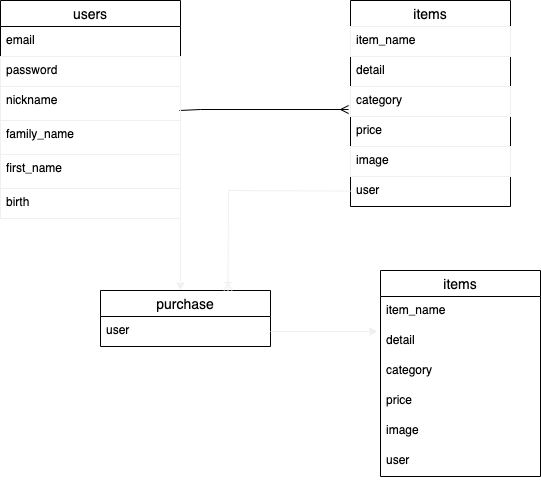

The diagram above was exported from draw.io. Its source (the exported page's mxGraphModel, read from the mxfile embedded in the PNG):
<mxGraphModel dx="78" dy="520" grid="1" gridSize="10" guides="1" tooltips="1" connect="1" arrows="1" fold="1" page="1" pageScale="1" pageWidth="827" pageHeight="1169" math="0" shadow="0">
  <root>
    <mxCell id="0" />
    <mxCell id="1" parent="0" />
    <mxCell id="19" style="rounded=0;orthogonalLoop=1;jettySize=auto;html=1;endArrow=ERmany;endFill=0;entryX=-0.012;entryY=0.767;entryDx=0;entryDy=0;entryPerimeter=0;exitX=0.994;exitY=0.706;exitDx=0;exitDy=0;exitPerimeter=0;" edge="1" parent="1" source="18" target="23">
      <mxGeometry relative="1" as="geometry">
        <mxPoint x="360" y="281" as="targetPoint" />
        <Array as="points">
          <mxPoint x="240" y="289" />
        </Array>
      </mxGeometry>
    </mxCell>
    <mxCell id="15" value="users" style="swimlane;fontStyle=0;childLayout=stackLayout;horizontal=1;startSize=26;horizontalStack=0;resizeParent=1;resizeParentMax=0;resizeLast=0;collapsible=1;marginBottom=0;align=center;fontSize=14;" vertex="1" parent="1">
      <mxGeometry x="40" y="180" width="180" height="188" as="geometry">
        <mxRectangle x="40" y="180" width="70" height="26" as="alternateBounds" />
      </mxGeometry>
    </mxCell>
    <mxCell id="16" value="email" style="text;strokeColor=none;fillColor=none;spacingLeft=4;spacingRight=4;overflow=hidden;rotatable=0;points=[[0,0.5],[1,0.5]];portConstraint=eastwest;fontSize=12;" vertex="1" parent="15">
      <mxGeometry y="26" width="180" height="30" as="geometry" />
    </mxCell>
    <mxCell id="17" value="password" style="text;fillColor=none;spacingLeft=4;spacingRight=4;overflow=hidden;rotatable=0;points=[[0,0.5],[1,0.5]];portConstraint=eastwest;fontSize=12;strokeColor=#f0f0f0;" vertex="1" parent="15">
      <mxGeometry y="56" width="180" height="30" as="geometry" />
    </mxCell>
    <mxCell id="18" value="nickname" style="text;fillColor=none;spacingLeft=4;spacingRight=4;overflow=hidden;rotatable=0;points=[[0,0.5],[1,0.5]];portConstraint=eastwest;fontSize=12;strokeColor=#f0f0f0;" vertex="1" parent="15">
      <mxGeometry y="86" width="180" height="34" as="geometry" />
    </mxCell>
    <mxCell id="33" value="family_name" style="text;fillColor=none;spacingLeft=4;spacingRight=4;overflow=hidden;rotatable=0;points=[[0,0.5],[1,0.5]];portConstraint=eastwest;fontSize=12;strokeColor=#f0f0f0;" vertex="1" parent="15">
      <mxGeometry y="120" width="180" height="34" as="geometry" />
    </mxCell>
    <mxCell id="34" value="first_name" style="text;fillColor=none;spacingLeft=4;spacingRight=4;overflow=hidden;rotatable=0;points=[[0,0.5],[1,0.5]];portConstraint=eastwest;fontSize=12;strokeColor=#f0f0f0;" vertex="1" parent="15">
      <mxGeometry y="154" width="180" height="34" as="geometry" />
    </mxCell>
    <mxCell id="20" value="items" style="swimlane;fontStyle=0;childLayout=stackLayout;horizontal=1;startSize=26;horizontalStack=0;resizeParent=1;resizeParentMax=0;resizeLast=0;collapsible=1;marginBottom=0;align=center;fontSize=14;" vertex="1" parent="1">
      <mxGeometry x="390" y="180" width="160" height="206" as="geometry" />
    </mxCell>
    <mxCell id="22" value="item_name" style="text;fillColor=none;spacingLeft=4;spacingRight=4;overflow=hidden;rotatable=0;points=[[0,0.5],[1,0.5]];portConstraint=eastwest;fontSize=12;strokeColor=#f0f0f0;" vertex="1" parent="20">
      <mxGeometry y="26" width="160" height="30" as="geometry" />
    </mxCell>
    <mxCell id="39" value="detail" style="text;strokeColor=none;fillColor=none;spacingLeft=4;spacingRight=4;overflow=hidden;rotatable=0;points=[[0,0.5],[1,0.5]];portConstraint=eastwest;fontSize=12;" vertex="1" parent="20">
      <mxGeometry y="56" width="160" height="30" as="geometry" />
    </mxCell>
    <mxCell id="23" value="category" style="text;fillColor=none;spacingLeft=4;spacingRight=4;overflow=hidden;rotatable=0;points=[[0,0.5],[1,0.5]];portConstraint=eastwest;fontSize=12;strokeColor=#f0f0f0;" vertex="1" parent="20">
      <mxGeometry y="86" width="160" height="30" as="geometry" />
    </mxCell>
    <mxCell id="36" value="price" style="text;strokeColor=none;fillColor=none;spacingLeft=4;spacingRight=4;overflow=hidden;rotatable=0;points=[[0,0.5],[1,0.5]];portConstraint=eastwest;fontSize=12;" vertex="1" parent="20">
      <mxGeometry y="116" width="160" height="30" as="geometry" />
    </mxCell>
    <mxCell id="38" value="image" style="text;fillColor=none;spacingLeft=4;spacingRight=4;overflow=hidden;rotatable=0;points=[[0,0.5],[1,0.5]];portConstraint=eastwest;fontSize=12;strokeColor=#f0f0f0;" vertex="1" parent="20">
      <mxGeometry y="146" width="160" height="30" as="geometry" />
    </mxCell>
    <mxCell id="37" value="user" style="text;strokeColor=none;fillColor=none;spacingLeft=4;spacingRight=4;overflow=hidden;rotatable=0;points=[[0,0.5],[1,0.5]];portConstraint=eastwest;fontSize=12;" vertex="1" parent="20">
      <mxGeometry y="176" width="160" height="30" as="geometry" />
    </mxCell>
    <mxCell id="41" value="purchase" style="swimlane;fontStyle=0;childLayout=stackLayout;horizontal=1;startSize=26;horizontalStack=0;resizeParent=1;resizeParentMax=0;resizeLast=0;collapsible=1;marginBottom=0;align=center;fontSize=14;" vertex="1" parent="1">
      <mxGeometry x="140" y="470" width="170" height="56" as="geometry">
        <mxRectangle x="40" y="180" width="70" height="26" as="alternateBounds" />
      </mxGeometry>
    </mxCell>
    <mxCell id="42" value="user" style="text;strokeColor=none;fillColor=none;spacingLeft=4;spacingRight=4;overflow=hidden;rotatable=0;points=[[0,0.5],[1,0.5]];portConstraint=eastwest;fontSize=12;" vertex="1" parent="41">
      <mxGeometry y="26" width="170" height="30" as="geometry" />
    </mxCell>
    <mxCell id="48" value="items" style="swimlane;fontStyle=0;childLayout=stackLayout;horizontal=1;startSize=26;horizontalStack=0;resizeParent=1;resizeParentMax=0;resizeLast=0;collapsible=1;marginBottom=0;align=center;fontSize=14;" vertex="1" parent="1">
      <mxGeometry x="420" y="450" width="160" height="206" as="geometry" />
    </mxCell>
    <mxCell id="49" value="item_name" style="text;strokeColor=none;fillColor=none;spacingLeft=4;spacingRight=4;overflow=hidden;rotatable=0;points=[[0,0.5],[1,0.5]];portConstraint=eastwest;fontSize=12;" vertex="1" parent="48">
      <mxGeometry y="26" width="160" height="30" as="geometry" />
    </mxCell>
    <mxCell id="50" value="detail" style="text;strokeColor=none;fillColor=none;spacingLeft=4;spacingRight=4;overflow=hidden;rotatable=0;points=[[0,0.5],[1,0.5]];portConstraint=eastwest;fontSize=12;" vertex="1" parent="48">
      <mxGeometry y="56" width="160" height="30" as="geometry" />
    </mxCell>
    <mxCell id="51" value="category" style="text;strokeColor=none;fillColor=none;spacingLeft=4;spacingRight=4;overflow=hidden;rotatable=0;points=[[0,0.5],[1,0.5]];portConstraint=eastwest;fontSize=12;" vertex="1" parent="48">
      <mxGeometry y="86" width="160" height="30" as="geometry" />
    </mxCell>
    <mxCell id="52" value="price" style="text;strokeColor=none;fillColor=none;spacingLeft=4;spacingRight=4;overflow=hidden;rotatable=0;points=[[0,0.5],[1,0.5]];portConstraint=eastwest;fontSize=12;" vertex="1" parent="48">
      <mxGeometry y="116" width="160" height="30" as="geometry" />
    </mxCell>
    <mxCell id="53" value="image" style="text;strokeColor=none;fillColor=none;spacingLeft=4;spacingRight=4;overflow=hidden;rotatable=0;points=[[0,0.5],[1,0.5]];portConstraint=eastwest;fontSize=12;" vertex="1" parent="48">
      <mxGeometry y="146" width="160" height="30" as="geometry" />
    </mxCell>
    <mxCell id="54" value="user" style="text;strokeColor=none;fillColor=none;spacingLeft=4;spacingRight=4;overflow=hidden;rotatable=0;points=[[0,0.5],[1,0.5]];portConstraint=eastwest;fontSize=12;" vertex="1" parent="48">
      <mxGeometry y="176" width="160" height="30" as="geometry" />
    </mxCell>
    <mxCell id="60" style="edgeStyle=none;rounded=0;orthogonalLoop=1;jettySize=auto;html=1;exitX=1;exitY=0.5;exitDx=0;exitDy=0;endArrow=classic;endFill=1;strokeColor=#f0f0f0;" edge="1" parent="1" source="35">
      <mxGeometry relative="1" as="geometry">
        <mxPoint x="220" y="470" as="targetPoint" />
      </mxGeometry>
    </mxCell>
    <mxCell id="35" value="birth" style="text;fillColor=none;spacingLeft=4;spacingRight=4;overflow=hidden;rotatable=0;points=[[0,0.5],[1,0.5]];portConstraint=eastwest;fontSize=12;strokeColor=#f0f0f0;" vertex="1" parent="1">
      <mxGeometry x="40" y="368" width="180" height="30" as="geometry" />
    </mxCell>
    <mxCell id="61" style="edgeStyle=none;rounded=0;orthogonalLoop=1;jettySize=auto;html=1;entryX=0.75;entryY=0;entryDx=0;entryDy=0;endArrow=ERoneToMany;endFill=0;strokeColor=#f0f0f0;" edge="1" parent="1" source="37" target="41">
      <mxGeometry relative="1" as="geometry">
        <Array as="points">
          <mxPoint x="268" y="370" />
        </Array>
      </mxGeometry>
    </mxCell>
    <mxCell id="62" style="edgeStyle=none;rounded=0;orthogonalLoop=1;jettySize=auto;html=1;entryX=-0.019;entryY=0.167;entryDx=0;entryDy=0;entryPerimeter=0;endArrow=classic;endFill=1;strokeColor=#f0f0f0;" edge="1" parent="1" source="42" target="50">
      <mxGeometry relative="1" as="geometry" />
    </mxCell>
  </root>
</mxGraphModel>